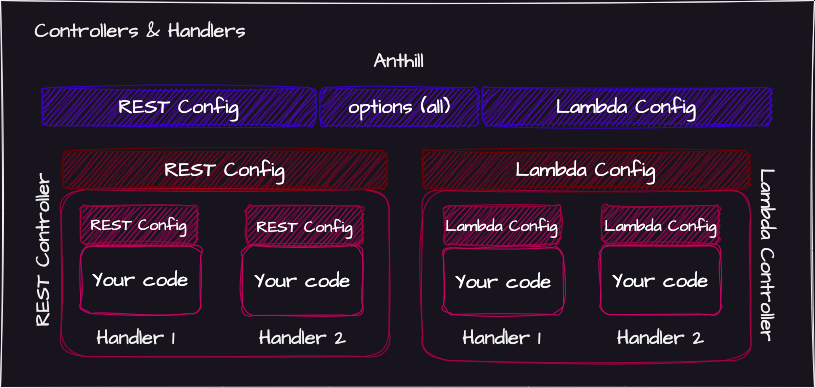

The diagram above was exported from draw.io. Its source (the exported page's mxGraphModel, read from the mxfile embedded in the PNG):
<mxGraphModel dx="954" dy="593" grid="0" gridSize="10" guides="1" tooltips="1" connect="1" arrows="1" fold="1" page="1" pageScale="1" pageWidth="1169" pageHeight="827" background="none" math="0" shadow="0">
  <root>
    <mxCell id="WIyWlLk6GJQsqaUBKTNV-0" />
    <mxCell id="WIyWlLk6GJQsqaUBKTNV-1" parent="WIyWlLk6GJQsqaUBKTNV-0" />
    <mxCell id="NndLvORObzjh5Yxis3ud-40" value="" style="rounded=0;whiteSpace=wrap;html=1;sketch=1;hachureGap=4;jiggle=2;curveFitting=1;fontFamily=Architects Daughter;fontSource=https%3A%2F%2Ffonts.googleapis.com%2Fcss%3Ffamily%3DArchitects%2BDaughter;fontSize=20;" parent="WIyWlLk6GJQsqaUBKTNV-1" vertex="1">
      <mxGeometry x="3" y="3" width="814" height="387" as="geometry" />
    </mxCell>
    <mxCell id="NndLvORObzjh5Yxis3ud-4" value="Anthill" style="text;html=1;strokeColor=none;fillColor=none;align=center;verticalAlign=middle;whiteSpace=wrap;rounded=0;fontSize=20;fontFamily=Architects Daughter;" parent="WIyWlLk6GJQsqaUBKTNV-1" vertex="1">
      <mxGeometry x="305.87" y="48" width="191.25" height="30" as="geometry" />
    </mxCell>
    <mxCell id="NndLvORObzjh5Yxis3ud-23" value="" style="rounded=1;whiteSpace=wrap;html=1;sketch=1;hachureGap=4;jiggle=2;curveFitting=1;fontFamily=Architects Daughter;fontSource=https%3A%2F%2Ffonts.googleapis.com%2Fcss%3Ffamily%3DArchitects%2BDaughter;fontSize=20;fillColor=none;fontColor=#ffffff;strokeColor=#A50040;" parent="WIyWlLk6GJQsqaUBKTNV-1" vertex="1">
      <mxGeometry x="63.5" y="192" width="328" height="167" as="geometry" />
    </mxCell>
    <mxCell id="NndLvORObzjh5Yxis3ud-35" value="Your code" style="rounded=1;whiteSpace=wrap;html=1;sketch=1;hachureGap=4;jiggle=2;curveFitting=1;fontFamily=Architects Daughter;fontSource=https%3A%2F%2Ffonts.googleapis.com%2Fcss%3Ffamily%3DArchitects%2BDaughter;fontSize=20;fillColor=none;fontColor=#FFFFFF;strokeColor=#CC0066;" parent="WIyWlLk6GJQsqaUBKTNV-1" vertex="1">
      <mxGeometry x="245" y="248" width="120" height="70" as="geometry" />
    </mxCell>
    <mxCell id="NndLvORObzjh5Yxis3ud-36" value="Handler 2" style="text;html=1;strokeColor=none;fillColor=none;align=center;verticalAlign=middle;whiteSpace=wrap;rounded=0;fontSize=20;fontFamily=Architects Daughter;" parent="WIyWlLk6GJQsqaUBKTNV-1" vertex="1">
      <mxGeometry x="259.5" y="325" width="91" height="30" as="geometry" />
    </mxCell>
    <mxCell id="NndLvORObzjh5Yxis3ud-24" value="REST Controller" style="text;html=1;strokeColor=none;fillColor=none;align=center;verticalAlign=middle;whiteSpace=wrap;rounded=0;fontSize=20;fontFamily=Architects Daughter;rotation=270;" parent="WIyWlLk6GJQsqaUBKTNV-1" vertex="1">
      <mxGeometry x="-39" y="238" width="167.5" height="30" as="geometry" />
    </mxCell>
    <mxCell id="NndLvORObzjh5Yxis3ud-41" value="Controllers &amp;amp; Handlers" style="text;html=1;strokeColor=none;fillColor=none;align=center;verticalAlign=middle;whiteSpace=wrap;rounded=0;fontSize=20;fontFamily=Architects Daughter;" parent="WIyWlLk6GJQsqaUBKTNV-1" vertex="1">
      <mxGeometry x="16" y="18" width="254" height="30" as="geometry" />
    </mxCell>
    <mxCell id="-vhWvSG_m3Fp0A6SvReb-0" value="Your code" style="rounded=1;whiteSpace=wrap;html=1;sketch=1;hachureGap=4;jiggle=2;curveFitting=1;fontFamily=Architects Daughter;fontSource=https%3A%2F%2Ffonts.googleapis.com%2Fcss%3Ffamily%3DArchitects%2BDaughter;fontSize=20;fillColor=none;fontColor=#FFFFFF;strokeColor=#CC0066;" parent="WIyWlLk6GJQsqaUBKTNV-1" vertex="1">
      <mxGeometry x="83" y="248.5" width="120" height="67.5" as="geometry" />
    </mxCell>
    <mxCell id="-vhWvSG_m3Fp0A6SvReb-1" value="Handler 1" style="text;html=1;strokeColor=none;fillColor=none;align=center;verticalAlign=middle;whiteSpace=wrap;rounded=0;fontSize=20;fontFamily=Architects Daughter;" parent="WIyWlLk6GJQsqaUBKTNV-1" vertex="1">
      <mxGeometry x="93" y="325" width="91" height="30" as="geometry" />
    </mxCell>
    <mxCell id="-vhWvSG_m3Fp0A6SvReb-2" value="" style="rounded=1;whiteSpace=wrap;html=1;sketch=1;hachureGap=4;jiggle=2;curveFitting=1;fontFamily=Architects Daughter;fontSource=https%3A%2F%2Ffonts.googleapis.com%2Fcss%3Ffamily%3DArchitects%2BDaughter;fontSize=20;fillColor=none;fontColor=#ffffff;strokeColor=#A50040;" parent="WIyWlLk6GJQsqaUBKTNV-1" vertex="1">
      <mxGeometry x="425" y="193" width="328" height="170" as="geometry" />
    </mxCell>
    <mxCell id="-vhWvSG_m3Fp0A6SvReb-3" value="Your code" style="rounded=1;whiteSpace=wrap;html=1;sketch=1;hachureGap=4;jiggle=2;curveFitting=1;fontFamily=Architects Daughter;fontSource=https%3A%2F%2Ffonts.googleapis.com%2Fcss%3Ffamily%3DArchitects%2BDaughter;fontSize=20;fillColor=none;fontColor=#FFFFFF;strokeColor=#CC0066;" parent="WIyWlLk6GJQsqaUBKTNV-1" vertex="1">
      <mxGeometry x="603" y="248.25" width="120" height="68.75" as="geometry" />
    </mxCell>
    <mxCell id="-vhWvSG_m3Fp0A6SvReb-4" value="Handler 2" style="text;html=1;strokeColor=none;fillColor=none;align=center;verticalAlign=middle;whiteSpace=wrap;rounded=0;fontSize=20;fontFamily=Architects Daughter;" parent="WIyWlLk6GJQsqaUBKTNV-1" vertex="1">
      <mxGeometry x="617.5" y="325" width="91" height="30" as="geometry" />
    </mxCell>
    <mxCell id="-vhWvSG_m3Fp0A6SvReb-5" value="Lambda Controller" style="text;html=1;strokeColor=none;fillColor=none;align=center;verticalAlign=middle;whiteSpace=wrap;rounded=0;fontSize=20;fontFamily=Architects Daughter;rotation=90;" parent="WIyWlLk6GJQsqaUBKTNV-1" vertex="1">
      <mxGeometry x="671" y="243" width="200" height="30" as="geometry" />
    </mxCell>
    <mxCell id="-vhWvSG_m3Fp0A6SvReb-6" value="Your code" style="rounded=1;whiteSpace=wrap;html=1;sketch=1;hachureGap=4;jiggle=2;curveFitting=1;fontFamily=Architects Daughter;fontSource=https%3A%2F%2Ffonts.googleapis.com%2Fcss%3Ffamily%3DArchitects%2BDaughter;fontSize=20;fillColor=none;fontColor=#FFFFFF;strokeColor=#CC0066;" parent="WIyWlLk6GJQsqaUBKTNV-1" vertex="1">
      <mxGeometry x="446" y="250.25" width="120" height="66.75" as="geometry" />
    </mxCell>
    <mxCell id="-vhWvSG_m3Fp0A6SvReb-7" value="Handler 1" style="text;html=1;strokeColor=none;fillColor=none;align=center;verticalAlign=middle;whiteSpace=wrap;rounded=0;fontSize=20;fontFamily=Architects Daughter;" parent="WIyWlLk6GJQsqaUBKTNV-1" vertex="1">
      <mxGeometry x="459" y="325" width="91" height="30" as="geometry" />
    </mxCell>
    <mxCell id="-vhWvSG_m3Fp0A6SvReb-8" value="options (all)" style="rounded=1;whiteSpace=wrap;html=1;sketch=1;hachureGap=4;jiggle=2;curveFitting=1;fontFamily=Architects Daughter;fontSource=https%3A%2F%2Ffonts.googleapis.com%2Fcss%3Ffamily%3DArchitects%2BDaughter;fontSize=20;fillColor=#6a00ff;fontColor=#ffffff;strokeColor=#3700CC;fillStyle=hachure;" parent="WIyWlLk6GJQsqaUBKTNV-1" vertex="1">
      <mxGeometry x="322.5" y="90" width="158" height="38" as="geometry" />
    </mxCell>
    <mxCell id="-vhWvSG_m3Fp0A6SvReb-9" value="REST Config" style="rounded=1;whiteSpace=wrap;html=1;sketch=1;hachureGap=4;jiggle=2;curveFitting=1;fontFamily=Architects Daughter;fontSource=https%3A%2F%2Ffonts.googleapis.com%2Fcss%3Ffamily%3DArchitects%2BDaughter;fontSize=20;fillColor=#6a00ff;fontColor=#ffffff;strokeColor=#3700CC;fillStyle=hachure;" parent="WIyWlLk6GJQsqaUBKTNV-1" vertex="1">
      <mxGeometry x="45" y="90" width="273" height="38" as="geometry" />
    </mxCell>
    <mxCell id="-vhWvSG_m3Fp0A6SvReb-10" value="Lambda Config" style="rounded=1;whiteSpace=wrap;html=1;sketch=1;hachureGap=4;jiggle=2;curveFitting=1;fontFamily=Architects Daughter;fontSource=https%3A%2F%2Ffonts.googleapis.com%2Fcss%3Ffamily%3DArchitects%2BDaughter;fontSize=20;fillColor=#6a00ff;fontColor=#ffffff;strokeColor=#3700CC;fillStyle=hachure;" parent="WIyWlLk6GJQsqaUBKTNV-1" vertex="1">
      <mxGeometry x="485" y="90" width="288" height="38" as="geometry" />
    </mxCell>
    <mxCell id="-vhWvSG_m3Fp0A6SvReb-11" value="REST Config" style="rounded=1;whiteSpace=wrap;html=1;sketch=1;hachureGap=4;jiggle=2;curveFitting=1;fontFamily=Architects Daughter;fontSource=https%3A%2F%2Ffonts.googleapis.com%2Fcss%3Ffamily%3DArchitects%2BDaughter;fontSize=20;fillColor=#a20025;fontColor=#ffffff;strokeColor=#6F0000;fillStyle=hachure;" parent="WIyWlLk6GJQsqaUBKTNV-1" vertex="1">
      <mxGeometry x="66" y="153" width="323" height="38" as="geometry" />
    </mxCell>
    <mxCell id="-vhWvSG_m3Fp0A6SvReb-14" value="Lambda Config" style="rounded=1;whiteSpace=wrap;html=1;sketch=1;hachureGap=4;jiggle=2;curveFitting=1;fontFamily=Architects Daughter;fontSource=https%3A%2F%2Ffonts.googleapis.com%2Fcss%3Ffamily%3DArchitects%2BDaughter;fontSize=20;fillColor=#a20025;fontColor=#ffffff;strokeColor=#6F0000;fillStyle=hachure;" parent="WIyWlLk6GJQsqaUBKTNV-1" vertex="1">
      <mxGeometry x="425" y="153" width="327" height="38" as="geometry" />
    </mxCell>
    <mxCell id="-vhWvSG_m3Fp0A6SvReb-16" value="&lt;font style=&quot;font-size: 16px;&quot;&gt;REST Config&lt;/font&gt;" style="rounded=1;whiteSpace=wrap;html=1;sketch=1;hachureGap=4;jiggle=2;curveFitting=1;fontFamily=Architects Daughter;fontSource=https%3A%2F%2Ffonts.googleapis.com%2Fcss%3Ffamily%3DArchitects%2BDaughter;fontSize=16;fillColor=#d80073;fontColor=#ffffff;strokeColor=#A50040;fillStyle=hachure;" parent="WIyWlLk6GJQsqaUBKTNV-1" vertex="1">
      <mxGeometry x="83" y="208.5" width="116.5" height="38" as="geometry" />
    </mxCell>
    <mxCell id="-vhWvSG_m3Fp0A6SvReb-17" value="&lt;font style=&quot;font-size: 16px;&quot;&gt;REST Config&lt;/font&gt;" style="rounded=1;whiteSpace=wrap;html=1;sketch=1;hachureGap=4;jiggle=2;curveFitting=1;fontFamily=Architects Daughter;fontSource=https%3A%2F%2Ffonts.googleapis.com%2Fcss%3Ffamily%3DArchitects%2BDaughter;fontSize=20;fillColor=#d80073;fontColor=#ffffff;strokeColor=#A50040;fillStyle=hachure;" parent="WIyWlLk6GJQsqaUBKTNV-1" vertex="1">
      <mxGeometry x="248.5" y="208.5" width="116.5" height="38" as="geometry" />
    </mxCell>
    <mxCell id="-vhWvSG_m3Fp0A6SvReb-18" value="&lt;font style=&quot;font-size: 16px;&quot;&gt;Lambda Config&lt;/font&gt;" style="rounded=1;whiteSpace=wrap;html=1;sketch=1;hachureGap=4;jiggle=2;curveFitting=1;fontFamily=Architects Daughter;fontSource=https%3A%2F%2Ffonts.googleapis.com%2Fcss%3Ffamily%3DArchitects%2BDaughter;fontSize=20;fillColor=#d80073;fontColor=#ffffff;strokeColor=#A50040;fillStyle=hachure;" parent="WIyWlLk6GJQsqaUBKTNV-1" vertex="1">
      <mxGeometry x="446" y="208.25" width="117" height="38" as="geometry" />
    </mxCell>
    <mxCell id="-vhWvSG_m3Fp0A6SvReb-19" value="&lt;font style=&quot;font-size: 16px;&quot;&gt;Lambda Config&lt;/font&gt;" style="rounded=1;whiteSpace=wrap;html=1;sketch=1;hachureGap=4;jiggle=2;curveFitting=1;fontFamily=Architects Daughter;fontSource=https%3A%2F%2Ffonts.googleapis.com%2Fcss%3Ffamily%3DArchitects%2BDaughter;fontSize=20;fillColor=#d80073;fontColor=#ffffff;strokeColor=#A50040;fillStyle=hachure;" parent="WIyWlLk6GJQsqaUBKTNV-1" vertex="1">
      <mxGeometry x="604.5" y="208.25" width="117" height="38" as="geometry" />
    </mxCell>
  </root>
</mxGraphModel>